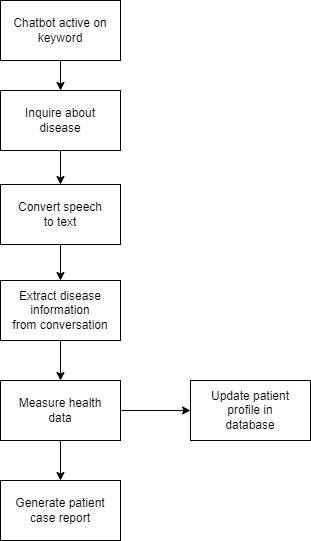

The diagram above was exported from draw.io. Its source (the exported page's mxGraphModel, read from the mxfile embedded in the PNG):
<mxGraphModel dx="828" dy="498" grid="1" gridSize="10" guides="1" tooltips="1" connect="1" arrows="1" fold="1" page="1" pageScale="1" pageWidth="850" pageHeight="1100" math="0" shadow="0">
  <root>
    <mxCell id="0" />
    <mxCell id="1" parent="0" />
    <mxCell id="-4eKaPXyOE0Zx8ptZXTG-9" value="" style="edgeStyle=orthogonalEdgeStyle;rounded=0;orthogonalLoop=1;jettySize=auto;html=1;" edge="1" parent="1" source="-4eKaPXyOE0Zx8ptZXTG-1" target="-4eKaPXyOE0Zx8ptZXTG-2">
      <mxGeometry relative="1" as="geometry" />
    </mxCell>
    <mxCell id="-4eKaPXyOE0Zx8ptZXTG-1" value="Chatbot active on keyword" style="rounded=0;whiteSpace=wrap;html=1;" vertex="1" parent="1">
      <mxGeometry x="200" y="30" width="120" height="60" as="geometry" />
    </mxCell>
    <mxCell id="-4eKaPXyOE0Zx8ptZXTG-10" value="" style="edgeStyle=orthogonalEdgeStyle;rounded=0;orthogonalLoop=1;jettySize=auto;html=1;" edge="1" parent="1" source="-4eKaPXyOE0Zx8ptZXTG-2" target="-4eKaPXyOE0Zx8ptZXTG-3">
      <mxGeometry relative="1" as="geometry" />
    </mxCell>
    <mxCell id="-4eKaPXyOE0Zx8ptZXTG-2" value="Inquire about &lt;br&gt;disease" style="rounded=0;whiteSpace=wrap;html=1;" vertex="1" parent="1">
      <mxGeometry x="200" y="120" width="120" height="60" as="geometry" />
    </mxCell>
    <mxCell id="-4eKaPXyOE0Zx8ptZXTG-11" value="" style="edgeStyle=orthogonalEdgeStyle;rounded=0;orthogonalLoop=1;jettySize=auto;html=1;" edge="1" parent="1" source="-4eKaPXyOE0Zx8ptZXTG-3" target="-4eKaPXyOE0Zx8ptZXTG-4">
      <mxGeometry relative="1" as="geometry" />
    </mxCell>
    <mxCell id="-4eKaPXyOE0Zx8ptZXTG-3" value="Convert speech&lt;br&gt;to text" style="rounded=0;whiteSpace=wrap;html=1;" vertex="1" parent="1">
      <mxGeometry x="200" y="214" width="120" height="60" as="geometry" />
    </mxCell>
    <mxCell id="-4eKaPXyOE0Zx8ptZXTG-12" value="" style="edgeStyle=orthogonalEdgeStyle;rounded=0;orthogonalLoop=1;jettySize=auto;html=1;" edge="1" parent="1" source="-4eKaPXyOE0Zx8ptZXTG-4" target="-4eKaPXyOE0Zx8ptZXTG-5">
      <mxGeometry relative="1" as="geometry" />
    </mxCell>
    <mxCell id="-4eKaPXyOE0Zx8ptZXTG-4" value="Extract disease&lt;br&gt;information&lt;br&gt;from conversation" style="rounded=0;whiteSpace=wrap;html=1;" vertex="1" parent="1">
      <mxGeometry x="200" y="310" width="120" height="60" as="geometry" />
    </mxCell>
    <mxCell id="-4eKaPXyOE0Zx8ptZXTG-13" value="" style="edgeStyle=orthogonalEdgeStyle;rounded=0;orthogonalLoop=1;jettySize=auto;html=1;" edge="1" parent="1" source="-4eKaPXyOE0Zx8ptZXTG-5" target="-4eKaPXyOE0Zx8ptZXTG-6">
      <mxGeometry relative="1" as="geometry" />
    </mxCell>
    <mxCell id="-4eKaPXyOE0Zx8ptZXTG-14" value="" style="edgeStyle=orthogonalEdgeStyle;rounded=0;orthogonalLoop=1;jettySize=auto;html=1;" edge="1" parent="1" source="-4eKaPXyOE0Zx8ptZXTG-5" target="-4eKaPXyOE0Zx8ptZXTG-8">
      <mxGeometry relative="1" as="geometry" />
    </mxCell>
    <mxCell id="-4eKaPXyOE0Zx8ptZXTG-5" value="Measure health&lt;br&gt;data" style="rounded=0;whiteSpace=wrap;html=1;" vertex="1" parent="1">
      <mxGeometry x="200" y="410" width="120" height="60" as="geometry" />
    </mxCell>
    <mxCell id="-4eKaPXyOE0Zx8ptZXTG-6" value="Update patient&lt;br&gt;profile in &lt;br&gt;database" style="rounded=0;whiteSpace=wrap;html=1;" vertex="1" parent="1">
      <mxGeometry x="390" y="410" width="120" height="60" as="geometry" />
    </mxCell>
    <mxCell id="-4eKaPXyOE0Zx8ptZXTG-8" value="Generate patient&lt;br&gt;case report" style="rounded=0;whiteSpace=wrap;html=1;" vertex="1" parent="1">
      <mxGeometry x="200" y="510" width="120" height="60" as="geometry" />
    </mxCell>
  </root>
</mxGraphModel>